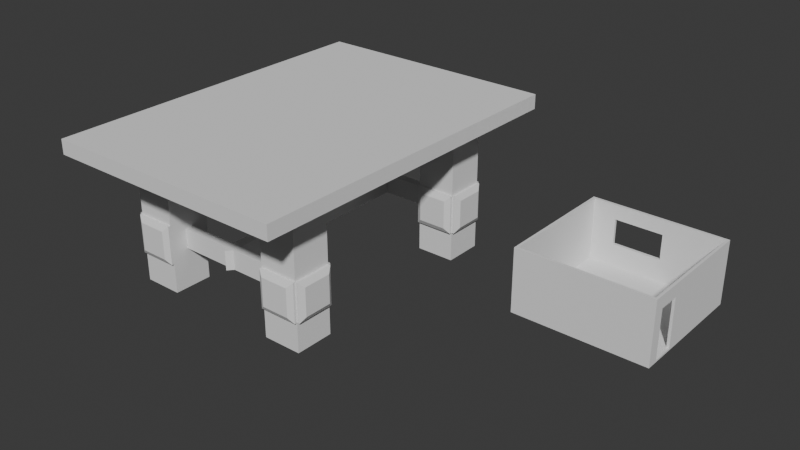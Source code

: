 # Source: table-done.blend  (saved by Blender 4.2.66; exported with 4.5.12 LTS)
import bpy
from mathutils import Matrix  # noqa: F401  (used for matrix-valued properties, if any)

bpy.ops.wm.read_factory_settings(use_empty=True)
scene = bpy.context.scene
scene.name = 'Scene'

# ---- collections
col_collection = bpy.data.collections.new('Collection'); scene.collection.children.link(col_collection)
col_table = bpy.data.collections.new('table'); scene.collection.children.link(col_table)

# ---- world
world_world = bpy.data.worlds.new('World'); scene.world = world_world
world_world.use_nodes = True; world_world.node_tree.nodes.clear()
_N = world_world.node_tree.nodes; _L = world_world.node_tree.links
n0 = _N.new('ShaderNodeOutputWorld'); n0.name = 'World Output'; n0.location = (300, 300)
n1 = _N.new('ShaderNodeBackground'); n1.name = 'Background'; n1.location = (10, 300)
n1.inputs[0].default_value = (0.05088, 0.05088, 0.05088, 1.0)
_L.new(n1.outputs[0], n0.inputs[0])
n0.is_active_output = True
world_world.color = (0.05088, 0.05088, 0.05088)
world_world.sun_shadow_jitter_overblur = 0.0

# ---- meshes
me_room = bpy.data.meshes.new('room')
me_room.from_pydata([(2.367, -30.42, -56.38), (2.367, -30.42, -53.84), (2.367, -20.79, -56.38), (2.367, -20.79, -53.84), (5.879, -30.42, -56.38), (5.879, -30.42, -53.84), (5.879, -20.79, -56.38), (5.879, -20.79, -53.84), (2.438, -20.79, -56.38), (2.438, -20.79, -53.84), (2.438, -30.42, -56.38), (2.438, -30.42, -53.84), (5.81, -20.79, -53.84), (5.81, -30.42, -56.38), (5.81, -20.79, -56.38), (5.81, -30.42, -53.84), (2.367, -30.21, -56.38), (2.367, -30.21, -53.84), (5.879, -30.21, -56.38), (5.879, -30.21, -53.84), (2.438, -30.21, -53.84), (2.438, -30.21, -56.38), (5.81, -30.21, -53.84), (5.81, -30.21, -56.38), (2.367, -20.99, -53.84), (5.879, -20.99, -56.38), (2.367, -20.99, -56.38), (5.879, -20.99, -53.84), (2.438, -20.99, -53.84), (2.438, -20.99, -56.38), (5.81, -20.99, -53.84), (5.81, -20.99, -56.38), (5.879, -30.42, -136.5), (5.81, -30.42, -136.5), (2.367, -30.21, -136.5), (2.367, -30.42, -136.5), (2.438, -30.21, -136.5), (2.438, -30.42, -136.5), (5.879, -20.99, -136.5), (5.879, -30.21, -136.5), (5.81, -30.21, -136.5), (5.879, -20.79, -136.5), (5.81, -20.99, -136.5), (2.367, -20.79, -136.5), (2.438, -20.79, -136.5), (2.438, -20.99, -136.5), (2.367, -20.99, -136.5), (5.81, -20.79, -136.5), (5.879, -30.42, -96.42), (5.879, -21.63, -136.5), (5.879, -21.63, -56.38), (5.81, -21.63, -56.38), (5.81, -21.63, -53.84), (5.879, -21.63, -53.84), (5.81, -21.63, -136.5), (5.81, -23.3, -56.38), (5.81, -23.3, -53.84), (5.879, -23.3, -53.84), (5.81, -23.3, -136.5), (5.879, -23.3, -136.5), (5.879, -23.3, -56.38), (5.81, -21.63, -121.6), (5.81, -23.3, -121.6), (5.879, -21.63, -121.6), (5.879, -23.3, -121.6), (4.289, -30.42, -56.38), (4.289, -30.21, -56.38), (4.289, -30.21, -136.5), (4.289, -30.42, -136.5), (3.035, -30.21, -56.38), (3.035, -30.21, -136.5), (3.035, -30.42, -56.38), (3.035, -30.42, -136.5), (4.289, -30.42, -119.9), (3.035, -30.42, -119.9), (4.289, -30.21, -119.9), (3.035, -30.21, -119.9), (4.289, -30.21, -86.05), (3.035, -30.21, -86.05), (4.289, -30.42, -86.05), (3.035, -30.42, -86.05), (5.81, -30.42, -139.0), (5.879, -30.42, -139.0), (2.367, -30.21, -139.0), (2.367, -30.42, -139.0), (2.438, -30.21, -139.0), (2.438, -30.42, -139.0), (5.81, -30.21, -139.0), (5.879, -30.21, -139.0), (5.879, -21.63, -139.0), (5.879, -20.99, -139.0), (2.438, -20.79, -139.0), (2.367, -20.79, -139.0), (2.438, -20.99, -139.0), (2.367, -20.99, -139.0), (3.035, -30.21, -139.0), (4.289, -30.42, -139.0), (5.81, -20.99, -139.0), (5.81, -23.3, -139.0), (5.879, -20.79, -139.0), (5.81, -20.79, -139.0), (5.879, -23.3, -139.0), (5.81, -21.63, -139.0), (4.289, -30.21, -139.0), (3.035, -30.42, -139.0)], [(16, 26), (20, 28), (30, 31), (55, 56), (51, 52), (22, 23), (20, 21), (28, 29), (65, 66), (69, 71)], [(26, 24, 3, 2), (14, 12, 7, 6), (18, 19, 5, 4), (10, 11, 1, 0), (20, 17, 1, 11), (15, 11, 10, 71, 65, 13), (74, 73, 75, 76), (2, 3, 9, 8), (4, 5, 15, 13), (19, 22, 15, 5), (8, 9, 12, 14), (60, 57, 19, 18), (36, 45, 29, 21), (50, 63, 49, 38, 25), (0, 1, 17, 16), (6, 7, 27, 25), (9, 3, 24, 28), (12, 9, 28, 30), (7, 12, 30, 27), (40, 58, 98, 87), (4, 48, 32, 39, 18), (13, 33, 32, 48, 4), (23, 40, 33, 13), (49, 59, 101, 89), (21, 36, 34, 16), (0, 35, 37, 10), (16, 34, 35, 0), (67, 40, 87, 103), (69, 78, 76, 70, 36, 21), (16, 17, 24, 26, 46, 34), (65, 79, 73, 68, 33, 13), (21, 36, 37, 10), (57, 56, 22, 19), (25, 38, 42, 31), (23, 40, 39, 18), (32, 33, 81, 82), (70, 67, 103, 95), (6, 41, 47, 14), (25, 38, 41, 6), (14, 47, 42, 31), (45, 36, 85, 93), (8, 44, 43, 2), (29, 45, 44, 8), (26, 46, 45, 29), (2, 43, 46, 26), (38, 49, 89, 90), (14, 47, 44, 8), (29, 45, 42, 31), (51, 55, 23, 66, 69, 21, 29, 31), (55, 62, 58, 40, 23), (31, 42, 54, 61, 51), (24, 17, 20, 22, 56, 52, 30, 28), (54, 42, 97, 102), (27, 30, 52, 53), (33, 68, 96, 81), (64, 59, 49, 63), (25, 27, 53, 50), (18, 39, 59, 64, 60), (61, 54, 58, 62), (42, 45, 93, 97), (53, 52, 56, 57), (50, 53, 57, 60), (62, 55, 60, 64), (55, 51, 50, 60), (51, 61, 63, 50), (61, 62, 64, 63), (74, 72, 68, 73), (23, 40, 67, 75, 77, 66), (36, 70, 95, 85), (22, 20, 11, 15), (77, 75, 73, 79), (46, 43, 92, 94), (10, 37, 72, 74, 80, 71), (75, 67, 70, 76), (78, 80, 74, 76), (77, 79, 80, 78), (66, 77, 78, 69), (71, 80, 79, 65), (87, 88, 82, 81), (83, 85, 86, 84), (103, 87, 81, 96), (98, 101, 88, 87), (100, 99, 90, 97), (92, 91, 93, 94), (91, 100, 97, 93), (97, 90, 89, 102), (83, 94, 93, 85), (102, 89, 101, 98), (95, 103, 96, 104), (85, 95, 104, 86), (68, 72, 104, 96), (39, 32, 82, 88), (34, 46, 94, 83), (47, 41, 99, 100), (43, 44, 91, 92), (72, 37, 86, 104), (58, 54, 102, 98), (35, 34, 83, 84), (41, 38, 90, 99), (59, 39, 88, 101), (37, 35, 84, 86), (44, 47, 100, 91)])
_uv = me_room.uv_layers.new(name='UVMap')
_uv.uv.foreach_set('vector', [0.375, 0.1875, 0.625, 0.1875, 0.625, 0.25, 0.375, 0.25, 0.375, 0.4375, 0.625, 0.4375, 0.625, 0.5, 0.375, 0.5, 0.375, 0.625, 0.625, 0.625, 0.625, 0.75, 0.375, 0.75, 0.375, 0.875, 0.625, 0.875, 0.625, 1.0, 0.375, 1.0, 0.75, 0.625, 0.875, 0.625, 0.875, 0.75, 0.75, 0.75, 0.625, 0.8125, 0.625, 0.875, 0.375, 0.875, 0.375, 0.8594, 0.375, 0.8438, 0.375, 0.8125, 0.2656, 0.75, 0.2812, 0.75, 0.2812, 0.625, 0.2656, 0.625, 0.375, 0.25, 0.625, 0.25, 0.625, 0.375, 0.375, 0.375, 0.375, 0.75, 0.625, 0.75, 0.625, 0.8125, 0.375, 0.8125, 0.625, 0.625, 0.6875, 0.625, 0.6875, 0.75, 0.625, 0.75, 0.375, 0.375, 0.625, 0.375, 0.625, 0.4375, 0.375, 0.4375, 0.375, 0.6094, 0.625, 0.6094, 0.625, 0.625, 0.375, 0.625, 0.25, 0.625, 0.25, 0.5625, 0.25, 0.5625, 0.25, 0.625, 0.375, 0.5938, 0.375, 0.5938, 0.375, 0.5938, 0.375, 0.5625, 0.375, 0.5625, 0.375, 0.0, 0.625, 0.0, 0.625, 0.125, 0.375, 0.125, 0.375, 0.5, 0.625, 0.5, 0.625, 0.5625, 0.375, 0.5625, 0.75, 0.5, 0.875, 0.5, 0.875, 0.5625, 0.75, 0.5625, 0.6875, 0.5, 0.75, 0.5, 0.75, 0.5625, 0.6875, 0.5625, 0.625, 0.5, 0.6875, 0.5, 0.6875, 0.5625, 0.625, 0.5625, 0.3125, 0.625, 0.3125, 0.6094, 0.3125, 0.6094, 0.3125, 0.625, 0.375, 0.75, 0.375, 0.75, 0.375, 0.75, 0.375, 0.625, 0.375, 0.625, 0.3125, 0.75, 0.3125, 0.75, 0.375, 0.75, 0.375, 0.75, 0.375, 0.75, 0.3125, 0.625, 0.3125, 0.625, 0.3125, 0.75, 0.3125, 0.75, 0.375, 0.5938, 0.375, 0.6094, 0.375, 0.6094, 0.375, 0.5938, 0.25, 0.625, 0.25, 0.625, 0.125, 0.625, 0.125, 0.625, 0.125, 0.75, 0.125, 0.75, 0.25, 0.75, 0.25, 0.75, 0.125, 0.625, 0.125, 0.625, 0.125, 0.75, 0.125, 0.75, 0.2812, 0.625, 0.3125, 0.625, 0.3125, 0.625, 0.2812, 0.625, 0.2656, 0.625, 0.2656, 0.625, 0.2656, 0.625, 0.2656, 0.625, 0.25, 0.625, 0.25, 0.625, 0.375, 0.125, 0.625, 0.125, 0.625, 0.1875, 0.125, 0.5625, 0.125, 0.5625, 0.125, 0.625, 0.2812, 0.75, 0.2812, 0.75, 0.2812, 0.75, 0.2812, 0.75, 0.3125, 0.75, 0.3125, 0.75, 0.25, 0.625, 0.25, 0.625, 0.25, 0.75, 0.25, 0.75, 0.625, 0.6094, 0.6875, 0.6094, 0.6875, 0.625, 0.625, 0.625, 0.375, 0.5625, 0.375, 0.5625, 0.3125, 0.5625, 0.3125, 0.5625, 0.3125, 0.625, 0.3125, 0.625, 0.375, 0.625, 0.375, 0.625, 0.375, 0.75, 0.3125, 0.75, 0.3125, 0.75, 0.375, 0.75, 0.2656, 0.625, 0.2812, 0.625, 0.2812, 0.625, 0.2656, 0.625, 0.375, 0.5, 0.375, 0.5, 0.3125, 0.5, 0.3125, 0.5, 0.375, 0.5625, 0.375, 0.5625, 0.375, 0.5, 0.375, 0.5, 0.3125, 0.5, 0.3125, 0.5, 0.3125, 0.5625, 0.3125, 0.5625, 0.25, 0.5625, 0.25, 0.625, 0.25, 0.625, 0.25, 0.5625, 0.25, 0.5, 0.25, 0.5, 0.125, 0.5, 0.125, 0.5, 0.25, 0.5625, 0.25, 0.5625, 0.25, 0.5, 0.25, 0.5, 0.125, 0.5625, 0.125, 0.5625, 0.25, 0.5625, 0.25, 0.5625, 0.125, 0.5, 0.125, 0.5, 0.125, 0.5625, 0.125, 0.5625, 0.375, 0.5625, 0.375, 0.5938, 0.375, 0.5938, 0.375, 0.5625, 0.3125, 0.5, 0.3125, 0.5, 0.25, 0.5, 0.25, 0.5, 0.25, 0.5625, 0.25, 0.5625, 0.3125, 0.5625, 0.3125, 0.5625, 0.3125, 0.5938, 0.3125, 0.6094, 0.3125, 0.625, 0.2812, 0.625, 0.2656, 0.625, 0.25, 0.625, 0.25, 0.5625, 0.3125, 0.5625, 0.3125, 0.6094, 0.3125, 0.6094, 0.3125, 0.6094, 0.3125, 0.625, 0.3125, 0.625, 0.3125, 0.5625, 0.3125, 0.5625, 0.3125, 0.5938, 0.3125, 0.5938, 0.3125, 0.5938, 0.875, 0.5625, 0.875, 0.625, 0.75, 0.625, 0.6875, 0.625, 0.6875, 0.6094, 0.6875, 0.5938, 0.6875, 0.5625, 0.75, 0.5625, 0.3125, 0.5938, 0.3125, 0.5625, 0.3125, 0.5625, 0.3125, 0.5938, 0.625, 0.5625, 0.6875, 0.5625, 0.6875, 0.5938, 0.625, 0.5938, 0.3125, 0.75, 0.2812, 0.75, 0.2812, 0.75, 0.3125, 0.75, 0.375, 0.6094, 0.375, 0.6094, 0.375, 0.5938, 0.375, 0.5938, 0.375, 0.5625, 0.625, 0.5625, 0.625, 0.5938, 0.375, 0.5938, 0.375, 0.625, 0.375, 0.625, 0.375, 0.6094, 0.375, 0.6094, 0.375, 0.6094, 0.3125, 0.5938, 0.3125, 0.5938, 0.3125, 0.6094, 0.3125, 0.6094, 0.3125, 0.5625, 0.25, 0.5625, 0.25, 0.5625, 0.3125, 0.5625, 0.625, 0.5938, 0.6875, 0.5938, 0.6875, 0.6094, 0.625, 0.6094, 0.375, 0.5938, 0.625, 0.5938, 0.625, 0.6094, 0.375, 0.6094, 0.3125, 0.6094, 0.3125, 0.6094, 0.375, 0.6094, 0.375, 0.6094, 0.3125, 0.6094, 0.3125, 0.5938, 0.375, 0.5938, 0.375, 0.6094, 0.3125, 0.5938, 0.3125, 0.5938, 0.375, 0.5938, 0.375, 0.5938, 0.3125, 0.5938, 0.3125, 0.6094, 0.375, 0.6094, 0.375, 0.5938, 0.2656, 0.75, 0.2656, 0.75, 0.2812, 0.75, 0.2812, 0.75, 0.3125, 0.625, 0.3125, 0.625, 0.2812, 0.625, 0.2812, 0.625, 0.2812, 0.625, 0.2812, 0.625, 0.25, 0.625, 0.2656, 0.625, 0.2656, 0.625, 0.25, 0.625, 0.6875, 0.625, 0.75, 0.625, 0.75, 0.75, 0.6875, 0.75, 0.2812, 0.625, 0.2812, 0.625, 0.2812, 0.75, 0.2812, 0.75, 0.125, 0.5625, 0.125, 0.5, 0.125, 0.5, 0.125, 0.5625, 0.25, 0.75, 0.25, 0.75, 0.2656, 0.75, 0.2656, 0.75, 0.2656, 0.75, 0.2656, 0.75, 0.2812, 0.625, 0.2812, 0.625, 0.2656, 0.625, 0.2656, 0.625, 0.2656, 0.625, 0.2656, 0.75, 0.2656, 0.75, 0.2656, 0.625, 0.2812, 0.625, 0.2812, 0.75, 0.2656, 0.75, 0.2656, 0.625, 0.2812, 0.625, 0.2812, 0.625, 0.2656, 0.625, 0.2656, 0.625, 0.2656, 0.75, 0.2656, 0.75, 0.2812, 0.75, 0.2812, 0.75, 0.3125, 0.625, 0.375, 0.625, 0.375, 0.75, 0.3125, 0.75, 0.125, 0.625, 0.25, 0.625, 0.25, 0.75, 0.125, 0.75, 0.2812, 0.625, 0.3125, 0.625, 0.3125, 0.75, 0.2812, 0.75, 0.3125, 0.6094, 0.375, 0.6094, 0.375, 0.625, 0.3125, 0.625, 0.3125, 0.5, 0.375, 0.5, 0.375, 0.5625, 0.3125, 0.5625, 0.125, 0.5, 0.25, 0.5, 0.25, 0.5625, 0.125, 0.5625, 0.25, 0.5, 0.3125, 0.5, 0.3125, 0.5625, 0.25, 0.5625, 0.3125, 0.5625, 0.375, 0.5625, 0.375, 0.5938, 0.3125, 0.5938, 0.125, 0.625, 0.125, 0.5625, 0.25, 0.5625, 0.25, 0.625, 0.3125, 0.5938, 0.375, 0.5938, 0.375, 0.6094, 0.3125, 0.6094, 0.2656, 0.625, 0.2812, 0.625, 0.2812, 0.75, 0.2656, 0.75, 0.25, 0.625, 0.2656, 0.625, 0.2656, 0.75, 0.25, 0.75, 0.2812, 0.75, 0.2656, 0.75, 0.2656, 0.75, 0.2812, 0.75, 0.375, 0.625, 0.375, 0.75, 0.375, 0.75, 0.375, 0.625, 0.125, 0.625, 0.125, 0.5625, 0.125, 0.5625, 0.125, 0.625, 0.3125, 0.5, 0.375, 0.5, 0.375, 0.5, 0.3125, 0.5, 0.125, 0.5, 0.25, 0.5, 0.25, 0.5, 0.125, 0.5, 0.2656, 0.75, 0.25, 0.75, 0.25, 0.75, 0.2656, 0.75, 0.3125, 0.6094, 0.3125, 0.5938, 0.3125, 0.5938, 0.3125, 0.6094, 0.125, 0.75, 0.125, 0.625, 0.125, 0.625, 0.125, 0.75, 0.375, 0.5, 0.375, 0.5625, 0.375, 0.5625, 0.375, 0.5, 0.375, 0.6094, 0.375, 0.625, 0.375, 0.625, 0.375, 0.6094, 0.25, 0.75, 0.125, 0.75, 0.125, 0.75, 0.25, 0.75, 0.25, 0.5, 0.3125, 0.5, 0.3125, 0.5, 0.25, 0.5])
me_room.update()
me_sofa = bpy.data.meshes.new('sofa')
me_sofa.from_pydata([(-0.6056, -0.2107, -0.6428), (-0.6056, -0.2107, 0.6428), (-0.6056, 0.2107, -0.6428), (-0.6056, 0.2107, 0.6428), (0.6056, -0.2107, -0.6428), (0.6056, -0.2107, 0.6428), (0.6056, 0.2107, -0.6428), (0.6056, 0.2107, 0.6428), (-0.6056, -0.211, 3.313), (-0.6056, 0.2104, 3.313), (-1.817, -0.211, 3.313), (-1.817, 0.2104, 3.313), (-0.6056, -0.211, -0.6428), (-0.6056, 0.2104, -0.6428), (-1.817, -0.211, -0.6428), (-1.817, 0.2104, -0.6428), (0.6056, 0.1976, -0.3758), (0.6056, 0.9351, -0.3758), (-1.817, 0.1976, -0.3758), (-1.817, 0.9351, -0.3758), (0.6056, 0.1976, -0.6428), (0.6056, 0.9351, -0.6428), (-1.817, 0.1976, -0.6428), (-1.817, 0.9351, -0.6428), (-1.565, 0.197, -0.3758), (-1.565, 0.9345, -0.376), (-1.565, 0.1978, 3.313), (-1.565, 0.9353, 3.313), (-1.817, 0.1969, -0.3758), (-1.817, 0.9344, -0.376), (-1.817, 0.1978, 3.313), (-1.817, 0.9353, 3.313)], [], [(0, 1, 3, 2), (2, 3, 7, 6), (6, 7, 5, 4), (4, 5, 1, 0), (2, 6, 4, 0), (7, 3, 1, 5), (8, 9, 11, 10), (10, 11, 15, 14), (14, 15, 13, 12), (12, 13, 9, 8), (10, 14, 12, 8), (15, 11, 9, 13), (16, 17, 19, 18), (18, 19, 23, 22), (22, 23, 21, 20), (20, 21, 17, 16), (18, 22, 20, 16), (23, 19, 17, 21), (24, 25, 27, 26), (26, 27, 31, 30), (30, 31, 29, 28), (28, 29, 25, 24), (26, 30, 28, 24), (31, 27, 25, 29)])
_uv = me_sofa.uv_layers.new(name='UVMap')
_uv.uv.foreach_set('vector', [0.375, 0.0, 0.625, 0.0, 0.625, 0.25, 0.375, 0.25, 0.375, 0.25, 0.625, 0.25, 0.625, 0.5, 0.375, 0.5, 0.375, 0.5, 0.625, 0.5, 0.625, 0.75, 0.375, 0.75, 0.375, 0.75, 0.625, 0.75, 0.625, 1.0, 0.375, 1.0, 0.125, 0.5, 0.375, 0.5, 0.375, 0.75, 0.125, 0.75, 0.625, 0.5, 0.875, 0.5, 0.875, 0.75, 0.625, 0.75, 0.375, 0.0, 0.625, 0.0, 0.625, 0.25, 0.375, 0.25, 0.375, 0.25, 0.625, 0.25, 0.625, 0.5, 0.375, 0.5, 0.375, 0.5, 0.625, 0.5, 0.625, 0.75, 0.375, 0.75, 0.375, 0.75, 0.625, 0.75, 0.625, 1.0, 0.375, 1.0, 0.125, 0.5, 0.375, 0.5, 0.375, 0.75, 0.125, 0.75, 0.625, 0.5, 0.875, 0.5, 0.875, 0.75, 0.625, 0.75, 0.375, 0.0, 0.625, 0.0, 0.625, 0.25, 0.375, 0.25, 0.375, 0.25, 0.625, 0.25, 0.625, 0.5, 0.375, 0.5, 0.375, 0.5, 0.625, 0.5, 0.625, 0.75, 0.375, 0.75, 0.375, 0.75, 0.625, 0.75, 0.625, 1.0, 0.375, 1.0, 0.125, 0.5, 0.375, 0.5, 0.375, 0.75, 0.125, 0.75, 0.625, 0.5, 0.875, 0.5, 0.875, 0.75, 0.625, 0.75, 0.375, 0.0, 0.625, 0.0, 0.625, 0.25, 0.375, 0.25, 0.375, 0.25, 0.625, 0.25, 0.625, 0.5, 0.375, 0.5, 0.375, 0.5, 0.625, 0.5, 0.625, 0.75, 0.375, 0.75, 0.375, 0.75, 0.625, 0.75, 0.625, 1.0, 0.375, 1.0, 0.125, 0.5, 0.375, 0.5, 0.375, 0.75, 0.125, 0.75, 0.625, 0.5, 0.875, 0.5, 0.875, 0.75, 0.625, 0.75])
me_sofa.update()
me_cube_011 = bpy.data.meshes.new('Cube.011')
me_cube_011.from_pydata([(-1.01, -1.01, -0.4377), (-1.01, 1.01, -0.4377), (1.01, -1.01, -0.4377), (1.01, 1.01, -0.4377), (-0.7351, -0.7351, 0.8446), (-1.01, -1.01, 0.1344), (-0.7351, 0.7351, 0.8446), (-1.01, 1.01, 0.1344), (0.7351, -0.7351, 0.8446), (1.01, -1.01, 0.1344), (0.7351, 0.7351, 0.8446), (1.01, 1.01, 0.1344), (-1.01, 1.01, -0.4378), (-1.01, 1.01, -8.928), (1.01, 1.01, -0.4378), (1.01, 1.01, -8.928), (-0.7351, 1.315, -1.593), (-1.01, 1.146, -0.4378), (-0.7351, 1.315, -7.773), (-1.01, 1.146, -8.928), (0.7351, 1.315, -1.593), (1.01, 1.146, -0.4378), (0.7351, 1.315, -7.773), (1.01, 1.146, -8.928), (-2.561, -1.01, -8.928), (4.58, -1.01, -8.928), (-2.561, -1.01, -0.4377), (4.58, -1.01, -0.4377), (-2.561, 1.01, -8.928), (4.58, 1.01, -8.928), (-2.561, 1.01, -0.4377), (4.58, 1.01, -0.4377), (-1.01, 1.01, -8.928), (-1.01, -1.01, -8.928), (1.01, 1.01, -8.928), (1.01, -1.01, -8.928), (-0.7351, 0.7351, -10.21), (-1.01, 1.01, -9.5), (-0.7351, -0.7351, -10.21), (-1.01, -1.01, -9.5), (0.7351, 0.7351, -10.21), (1.01, 1.01, -9.5), (0.7351, -0.7351, -10.21), (1.01, -1.01, -9.5), (-1.01, -7.049, -8.928), (-1.01, -9.068, -8.928), (1.01, -7.049, -8.928), (1.01, -9.068, -8.928), (-0.7351, -7.323, -10.21), (-1.01, -7.049, -9.5), (-0.7351, -8.793, -10.21), (-1.01, -9.068, -9.5), (0.7351, -7.323, -10.21), (1.01, -7.049, -9.5), (0.7351, -8.793, -10.21), (1.01, -9.068, -9.5), (-1.01, -9.068, -8.928), (-1.01, -9.068, -0.4377), (1.01, -9.068, -8.928), (1.01, -9.068, -0.4377), (-0.7351, -9.373, -7.773), (-1.01, -9.204, -8.928), (-0.7351, -9.373, -1.593), (-1.01, -9.204, -0.4377), (0.7351, -9.373, -7.773), (1.01, -9.204, -8.928), (0.7351, -9.373, -1.593), (1.01, -9.204, -0.4377), (-2.561, -7.049, -0.4377), (4.58, -7.049, -0.4377), (-2.561, -7.049, -8.928), (4.58, -7.049, -8.928), (-2.561, -9.068, -0.4377), (4.58, -9.068, -0.4377), (-2.561, -9.068, -8.928), (4.58, -9.068, -8.928), (-1.01, -9.068, -0.4377), (-1.01, -7.049, -0.4377), (1.01, -9.068, -0.4377), (1.01, -7.049, -0.4377), (-0.7351, -8.793, 0.8446), (-1.01, -9.068, 0.1344), (-0.7351, -7.323, 0.8446), (-1.01, -7.049, 0.1344), (0.7351, -8.793, 0.8446), (1.01, -9.068, 0.1344), (0.7351, -7.323, 0.8446), (1.01, -7.049, 0.1344), (0.5134, -1.01, -5.896), (0.5134, -7.049, -5.896), (-0.4964, -1.01, -5.896), (-0.4964, -7.049, -5.896), (0.5134, -1.01, -4.047), (0.5134, -7.049, -4.047), (-0.4964, -1.01, -4.047), (-0.4964, -7.049, -4.047), (0.5134, -3.774, -4.047), (0.5134, -4.284, -4.047), (0.5134, -4.284, -5.896), (0.5134, -3.774, -5.896), (-0.4964, -3.774, -4.047), (-0.4964, -4.284, -4.047), (-0.4964, -3.774, -5.896), (-0.4964, -4.284, -5.896), (-0.4964, -3.774, -4.047), (0.5134, -3.774, -4.047), (0.5134, -4.284, -5.896), (0.5134, -4.284, -4.047), (0.5134, -3.774, -5.896), (0.5134, -4.029, -2.837), (-0.4964, -4.029, -2.837), (0.5134, -4.029, -2.837), (0.5134, -4.284, -4.047), (-0.4964, -4.029, -2.837), (-0.4964, -3.774, -4.047), (0.5134, -3.774, -4.047), (0.5134, -4.029, -2.837), (-0.4964, -4.284, -4.047), (-0.4964, -4.029, -2.837), (-1.01, -7.049, -54.62), (-1.01, -9.068, -54.62), (1.01, -7.049, -54.62), (1.01, -9.068, -54.62), (-0.7351, -7.323, -55.9), (-1.01, -7.049, -55.19), (-0.7351, -8.793, -55.9), (-1.01, -9.068, -55.19), (0.7351, -7.323, -55.9), (1.01, -7.049, -55.19), (0.7351, -8.793, -55.9), (1.01, -9.068, -55.19), (-1.01, -9.068, -54.62), (-1.01, -9.068, -46.13), (1.01, -9.068, -54.62), (1.01, -9.068, -46.13), (-0.7351, -9.373, -53.47), (-1.01, -9.204, -54.62), (-0.7351, -9.373, -47.29), (-1.01, -9.204, -46.13), (0.7351, -9.373, -53.47), (1.01, -9.204, -54.62), (0.7351, -9.373, -47.29), (1.01, -9.204, -46.13), (-2.561, -7.049, -46.13), (4.58, -7.049, -46.13), (-2.561, -7.049, -54.62), (4.58, -7.049, -54.62), (-2.561, -9.068, -46.13), (4.58, -9.068, -46.13), (-2.561, -9.068, -54.62), (4.58, -9.068, -54.62), (-1.01, -9.068, -46.13), (-1.01, -7.049, -46.13), (1.01, -9.068, -46.13), (1.01, -7.049, -46.13), (-0.7351, -8.793, -44.85), (-1.01, -9.068, -45.56), (-0.7351, -7.323, -44.85), (-1.01, -7.049, -45.56), (0.7351, -8.793, -44.85), (1.01, -9.068, -45.56), (0.7351, -7.323, -44.85), (1.01, -7.049, -45.56), (-1.01, -1.01, -46.13), (-1.01, 1.01, -46.13), (1.01, -1.01, -46.13), (1.01, 1.01, -46.13), (-0.7351, -0.7351, -44.85), (-1.01, -1.01, -45.56), (-0.7351, 0.7351, -44.85), (-1.01, 1.01, -45.56), (0.7351, -0.7351, -44.85), (1.01, -1.01, -45.56), (0.7351, 0.7351, -44.85), (1.01, 1.01, -45.56), (-1.01, 1.01, -46.13), (-1.01, 1.01, -54.62), (1.01, 1.01, -46.13), (1.01, 1.01, -54.62), (-0.7351, 1.315, -47.29), (-1.01, 1.146, -46.13), (-0.7351, 1.315, -53.47), (-1.01, 1.146, -54.62), (0.7351, 1.315, -47.29), (1.01, 1.146, -46.13), (0.7351, 1.315, -53.47), (1.01, 1.146, -54.62), (-2.561, -1.01, -54.62), (4.58, -1.01, -54.62), (-2.561, -1.01, -46.13), (4.58, -1.01, -46.13), (-2.561, 1.01, -54.62), (4.58, 1.01, -54.62), (-2.561, 1.01, -46.13), (4.58, 1.01, -46.13), (-1.01, 1.01, -54.62), (-1.01, -1.01, -54.62), (1.01, 1.01, -54.62), (1.01, -1.01, -54.62), (-0.7351, 0.7351, -55.9), (-1.01, 1.01, -55.19), (-0.7351, -0.7351, -55.9), (-1.01, -1.01, -55.19), (0.7351, 0.7351, -55.9), (1.01, 1.01, -55.19), (0.7351, -0.7351, -55.9), (1.01, -1.01, -55.19), (0.5134, -7.049, -49.16), (0.5134, -1.01, -49.16), (-0.4964, -7.049, -49.16), (-0.4964, -1.01, -49.16), (0.5134, -7.049, -51.01), (0.5134, -1.01, -51.01), (-0.4964, -7.049, -51.01), (-0.4964, -1.01, -51.01), (0.5134, -4.284, -51.01), (0.5134, -3.774, -51.01), (0.5134, -3.774, -49.16), (0.5134, -4.284, -49.16), (-0.4964, -4.284, -51.01), (-0.4964, -3.774, -51.01), (-0.4964, -4.284, -49.16), (-0.4964, -3.774, -49.16), (-0.4964, -4.284, -51.01), (0.5134, -4.284, -51.01), (0.5134, -3.774, -49.16), (0.5134, -3.774, -51.01), (0.5134, -4.284, -49.16), (0.5134, -4.029, -52.22), (-0.4964, -4.029, -52.22), (0.5134, -4.029, -52.22), (0.5134, -3.774, -51.01), (-0.4964, -4.029, -52.22), (-0.4964, -4.284, -51.01), (0.5134, -4.284, -51.01), (0.5134, -4.029, -52.22), (-0.4964, -3.774, -51.01), (-0.4964, -4.029, -52.22)], [], [(10, 6, 4, 8), (3, 11, 9, 2), (0, 5, 7, 1), (1, 3, 2, 0), (1, 7, 11, 3), (4, 6, 7, 5), (6, 10, 11, 7), (10, 8, 9, 11), (8, 4, 5, 9), (2, 9, 5, 0), (22, 18, 16, 20), (15, 23, 21, 14), (12, 17, 19, 13), (13, 15, 14, 12), (13, 19, 23, 15), (16, 18, 19, 17), (18, 22, 23, 19), (22, 20, 21, 23), (20, 16, 17, 21), (14, 21, 17, 12), (24, 25, 27, 26), (26, 27, 31, 30), (30, 31, 29, 28), (28, 29, 25, 24), (26, 30, 28, 24), (31, 27, 25, 29), (42, 38, 36, 40), (35, 43, 41, 34), (32, 37, 39, 33), (33, 35, 34, 32), (33, 39, 43, 35), (36, 38, 39, 37), (38, 42, 43, 39), (42, 40, 41, 43), (40, 36, 37, 41), (34, 41, 37, 32), (54, 50, 48, 52), (47, 55, 53, 46), (44, 49, 51, 45), (45, 47, 46, 44), (45, 51, 55, 47), (48, 50, 51, 49), (50, 54, 55, 51), (54, 52, 53, 55), (52, 48, 49, 53), (46, 53, 49, 44), (66, 62, 60, 64), (59, 67, 65, 58), (56, 61, 63, 57), (57, 59, 58, 56), (57, 63, 67, 59), (60, 62, 63, 61), (62, 66, 67, 63), (66, 64, 65, 67), (64, 60, 61, 65), (58, 65, 61, 56), (68, 69, 71, 70), (70, 71, 75, 74), (74, 75, 73, 72), (72, 73, 69, 68), (70, 74, 72, 68), (75, 71, 69, 73), (86, 82, 80, 84), (79, 87, 85, 78), (76, 81, 83, 77), (77, 79, 78, 76), (77, 83, 87, 79), (80, 82, 83, 81), (82, 86, 87, 83), (86, 84, 85, 87), (84, 80, 81, 85), (78, 85, 81, 76), (106, 98, 103), (101, 97, 107), (107, 97, 98, 106), (90, 94, 92, 88), (95, 91, 89, 93), (96, 105, 108, 99), (102, 104, 100), (99, 108, 102), (104, 100, 96, 105), (90, 102, 104, 94), (222, 221, 103, 102), (94, 104, 105, 92), (106, 89, 91, 103), (107, 93, 89, 106), (103, 101, 104, 102), (103, 91, 95, 101), (92, 105, 108, 88), (104, 101, 117, 118, 110, 113, 114), (88, 108, 102, 90), (101, 95, 93, 107), (105, 104, 114, 115), (101, 107, 112, 117), (107, 106, 108, 105), (110, 118, 111, 109, 116, 113), (113, 116, 115, 114), (117, 112, 111, 118), (107, 105, 115, 116, 109, 111, 112), (129, 125, 123, 127), (122, 130, 128, 121), (119, 124, 126, 120), (120, 122, 121, 119), (120, 126, 130, 122), (123, 125, 126, 124), (125, 129, 130, 126), (129, 127, 128, 130), (127, 123, 124, 128), (121, 128, 124, 119), (141, 137, 135, 139), (134, 142, 140, 133), (131, 136, 138, 132), (132, 134, 133, 131), (132, 138, 142, 134), (135, 137, 138, 136), (137, 141, 142, 138), (141, 139, 140, 142), (139, 135, 136, 140), (133, 140, 136, 131), (143, 144, 146, 145), (145, 146, 150, 149), (149, 150, 148, 147), (147, 148, 144, 143), (145, 149, 147, 143), (150, 146, 144, 148), (161, 157, 155, 159), (154, 162, 160, 153), (151, 156, 158, 152), (152, 154, 153, 151), (152, 158, 162, 154), (155, 157, 158, 156), (157, 161, 162, 158), (161, 159, 160, 162), (159, 155, 156, 160), (153, 160, 156, 151), (173, 169, 167, 171), (166, 174, 172, 165), (163, 168, 170, 164), (164, 166, 165, 163), (164, 170, 174, 166), (167, 169, 170, 168), (169, 173, 174, 170), (173, 171, 172, 174), (171, 167, 168, 172), (165, 172, 168, 163), (185, 181, 179, 183), (178, 186, 184, 177), (175, 180, 182, 176), (176, 178, 177, 175), (176, 182, 186, 178), (179, 181, 182, 180), (181, 185, 186, 182), (185, 183, 184, 186), (183, 179, 180, 184), (177, 184, 180, 175), (187, 188, 190, 189), (189, 190, 194, 193), (193, 194, 192, 191), (191, 192, 188, 187), (189, 193, 191, 187), (194, 190, 188, 192), (205, 201, 199, 203), (198, 206, 204, 197), (195, 200, 202, 196), (196, 198, 197, 195), (196, 202, 206, 198), (199, 201, 202, 200), (201, 205, 206, 202), (205, 203, 204, 206), (203, 199, 200, 204), (197, 204, 200, 195), (225, 217, 222), (220, 216, 226), (226, 216, 217, 225), (209, 213, 211, 207), (214, 210, 208, 212), (215, 224, 227, 218), (221, 223, 219), (218, 227, 221), (223, 219, 215, 224), (209, 221, 223, 213), (213, 223, 224, 211), (225, 208, 210, 222), (226, 212, 208, 225), (222, 220, 223, 221), (222, 210, 214, 220), (211, 224, 227, 207), (223, 220, 236, 237, 229, 232, 233), (207, 227, 221, 209), (220, 214, 212, 226), (224, 223, 233, 234), (220, 226, 231, 236), (226, 224, 234, 235, 228, 230, 231), (229, 237, 230, 228, 235, 232), (232, 235, 234, 233), (236, 231, 230, 237), (226, 225, 227, 224), (225, 222, 102, 108), (221, 227, 106, 103), (227, 225, 108, 106)])
_uv = me_cube_011.uv_layers.new(name='UVMap')
_uv.uv.foreach_set('vector', [0.659, 0.534, 0.841, 0.534, 0.841, 0.716, 0.659, 0.716, 0.375, 0.5, 0.5843, 0.5, 0.5843, 0.75, 0.375, 0.75, 0.375, 0.0, 0.5843, 0.0, 0.5843, 0.25, 0.375, 0.25, 0.125, 0.5, 0.375, 0.5, 0.375, 0.75, 0.125, 0.75, 0.375, 0.25, 0.5843, 0.25, 0.5843, 0.5, 0.375, 0.5, 0.841, 0.716, 0.841, 0.534, 0.875, 0.5, 0.875, 0.75, 0.841, 0.534, 0.659, 0.534, 0.625, 0.5, 0.875, 0.5, 0.659, 0.534, 0.659, 0.716, 0.5843, 0.75, 0.5843, 0.5, 0.659, 0.716, 0.841, 0.716, 0.875, 0.75, 0.625, 0.75, 0.375, 0.75, 0.5843, 0.75, 0.5843, 1.0, 0.375, 1.0, 0.659, 0.534, 0.841, 0.534, 0.841, 0.716, 0.659, 0.716, 0.375, 0.5, 0.5843, 0.5, 0.5843, 0.75, 0.375, 0.75, 0.375, 0.0, 0.5843, 0.0, 0.5843, 0.25, 0.375, 0.25, 0.125, 0.5, 0.375, 0.5, 0.375, 0.75, 0.125, 0.75, 0.375, 0.25, 0.5843, 0.25, 0.5843, 0.5, 0.375, 0.5, 0.841, 0.716, 0.841, 0.534, 0.875, 0.5, 0.875, 0.75, 0.841, 0.534, 0.659, 0.534, 0.625, 0.5, 0.875, 0.5, 0.659, 0.534, 0.659, 0.716, 0.5843, 0.75, 0.5843, 0.5, 0.659, 0.716, 0.841, 0.716, 0.875, 0.75, 0.625, 0.75, 0.375, 0.75, 0.5843, 0.75, 0.5843, 1.0, 0.375, 1.0, 0.375, 0.0, 0.625, 0.0, 0.625, 0.25, 0.375, 0.25, 0.375, 0.25, 0.625, 0.25, 0.625, 0.5, 0.375, 0.5, 0.375, 0.5, 0.625, 0.5, 0.625, 0.75, 0.375, 0.75, 0.375, 0.75, 0.625, 0.75, 0.625, 1.0, 0.375, 1.0, 0.125, 0.5, 0.375, 0.5, 0.375, 0.75, 0.125, 0.75, 0.625, 0.5, 0.875, 0.5, 0.875, 0.75, 0.625, 0.75, 0.659, 0.534, 0.841, 0.534, 0.841, 0.716, 0.659, 0.716, 0.375, 0.5, 0.5843, 0.5, 0.5843, 0.75, 0.375, 0.75, 0.375, 0.0, 0.5843, 0.0, 0.5843, 0.25, 0.375, 0.25, 0.125, 0.5, 0.375, 0.5, 0.375, 0.75, 0.125, 0.75, 0.375, 0.25, 0.5843, 0.25, 0.5843, 0.5, 0.375, 0.5, 0.841, 0.716, 0.841, 0.534, 0.875, 0.5, 0.875, 0.75, 0.841, 0.534, 0.659, 0.534, 0.625, 0.5, 0.875, 0.5, 0.659, 0.534, 0.659, 0.716, 0.5843, 0.75, 0.5843, 0.5, 0.659, 0.716, 0.841, 0.716, 0.875, 0.75, 0.625, 0.75, 0.375, 0.75, 0.5843, 0.75, 0.5843, 1.0, 0.375, 1.0, 0.659, 0.534, 0.841, 0.534, 0.841, 0.716, 0.659, 0.716, 0.375, 0.5, 0.5843, 0.5, 0.5843, 0.75, 0.375, 0.75, 0.375, 0.0, 0.5843, 0.0, 0.5843, 0.25, 0.375, 0.25, 0.125, 0.5, 0.375, 0.5, 0.375, 0.75, 0.125, 0.75, 0.375, 0.25, 0.5843, 0.25, 0.5843, 0.5, 0.375, 0.5, 0.841, 0.716, 0.841, 0.534, 0.875, 0.5, 0.875, 0.75, 0.841, 0.534, 0.659, 0.534, 0.625, 0.5, 0.875, 0.5, 0.659, 0.534, 0.659, 0.716, 0.5843, 0.75, 0.5843, 0.5, 0.659, 0.716, 0.841, 0.716, 0.875, 0.75, 0.625, 0.75, 0.375, 0.75, 0.5843, 0.75, 0.5843, 1.0, 0.375, 1.0, 0.659, 0.534, 0.841, 0.534, 0.841, 0.716, 0.659, 0.716, 0.375, 0.5, 0.5843, 0.5, 0.5843, 0.75, 0.375, 0.75, 0.375, 0.0, 0.5843, 0.0, 0.5843, 0.25, 0.375, 0.25, 0.125, 0.5, 0.375, 0.5, 0.375, 0.75, 0.125, 0.75, 0.375, 0.25, 0.5843, 0.25, 0.5843, 0.5, 0.375, 0.5, 0.841, 0.716, 0.841, 0.534, 0.875, 0.5, 0.875, 0.75, 0.841, 0.534, 0.659, 0.534, 0.625, 0.5, 0.875, 0.5, 0.659, 0.534, 0.659, 0.716, 0.5843, 0.75, 0.5843, 0.5, 0.659, 0.716, 0.841, 0.716, 0.875, 0.75, 0.625, 0.75, 0.375, 0.75, 0.5843, 0.75, 0.5843, 1.0, 0.375, 1.0, 0.375, 0.0, 0.625, 0.0, 0.625, 0.25, 0.375, 0.25, 0.375, 0.25, 0.625, 0.25, 0.625, 0.5, 0.375, 0.5, 0.375, 0.5, 0.625, 0.5, 0.625, 0.75, 0.375, 0.75, 0.375, 0.75, 0.625, 0.75, 0.625, 1.0, 0.375, 1.0, 0.125, 0.5, 0.375, 0.5, 0.375, 0.75, 0.125, 0.75, 0.625, 0.5, 0.875, 0.5, 0.875, 0.75, 0.625, 0.75, 0.659, 0.534, 0.841, 0.534, 0.841, 0.716, 0.659, 0.716, 0.375, 0.5, 0.5843, 0.5, 0.5843, 0.75, 0.375, 0.75, 0.375, 0.0, 0.5843, 0.0, 0.5843, 0.25, 0.375, 0.25, 0.125, 0.5, 0.375, 0.5, 0.375, 0.75, 0.125, 0.75, 0.375, 0.25, 0.5843, 0.25, 0.5843, 0.5, 0.375, 0.5, 0.841, 0.716, 0.841, 0.534, 0.875, 0.5, 0.875, 0.75, 0.841, 0.534, 0.659, 0.534, 0.625, 0.5, 0.875, 0.5, 0.659, 0.534, 0.659, 0.716, 0.5843, 0.75, 0.5843, 0.5, 0.659, 0.716, 0.841, 0.716, 0.875, 0.75, 0.625, 0.75, 0.375, 0.75, 0.5843, 0.75, 0.5843, 1.0, 0.375, 1.0, 0.5106, 0.0, 0.5106, 0.0, 0.5106, 0.25, 0.5106, 0.5, 0.5106, 0.75, 0.5106, 0.75, 0.5106, 0.75, 0.5106, 0.75, 0.5106, 1.0, 0.5106, 1.0, 0.125, 0.5, 0.375, 0.5, 0.375, 0.75, 0.125, 0.75, 0.625, 0.5, 0.875, 0.5, 0.875, 0.75, 0.625, 0.75, 0.4894, 0.75, 0.4894, 0.75, 0.4894, 1.0, 0.4894, 1.0, 0.4894, 0.25, 0.4894, 0.5, 0.4894, 0.5, 0.4894, 0.0, 0.4894, 0.0, 0.4894, 0.25, 0.4894, 0.5, 0.4894, 0.5, 0.4894, 0.75, 0.4894, 0.75, 0.375, 0.25, 0.4894, 0.25, 0.4894, 0.5, 0.375, 0.5, 0.5106, 0.25, 0.4894, 0.25, 0.5106, 0.25, 0.4894, 0.25, 0.375, 0.5, 0.4894, 0.5, 0.4894, 0.75, 0.375, 0.75, 0.5106, 0.0, 0.625, 0.0, 0.625, 0.25, 0.5106, 0.25, 0.5106, 0.75, 0.625, 0.75, 0.625, 1.0, 0.5106, 1.0, 0.5106, 0.25, 0.5106, 0.5, 0.4894, 0.5, 0.4894, 0.25, 0.5106, 0.25, 0.625, 0.25, 0.625, 0.5, 0.5106, 0.5, 0.375, 0.75, 0.4894, 0.75, 0.4894, 1.0, 0.375, 1.0, 0.4894, 0.5, 0.5106, 0.5, 0.5106, 0.5, 0.5, 0.5, 0.5, 0.5, 0.5, 0.5, 0.4894, 0.5, 0.375, 0.0, 0.4894, 0.0, 0.4894, 0.25, 0.375, 0.25, 0.5106, 0.5, 0.625, 0.5, 0.625, 0.75, 0.5106, 0.75, 0.4894, 0.75, 0.4894, 0.5, 0.4894, 0.5, 0.4894, 0.75, 0.5106, 0.5, 0.5106, 0.75, 0.5106, 0.75, 0.5106, 0.5, 0.5106, 0.75, 0.5106, 1.0, 0.4894, 1.0, 0.4894, 0.75, 0.5, 0.5, 0.5, 0.5, 0.5, 0.75, 0.5, 0.75, 0.5, 0.75, 0.5, 0.5, 0.5, 0.5, 0.5, 0.75, 0.4894, 0.75, 0.4894, 0.5, 0.5106, 0.5, 0.5106, 0.75, 0.5, 0.75, 0.5, 0.5, 0.5106, 0.75, 0.4894, 0.75, 0.4894, 0.75, 0.5, 0.75, 0.5, 0.75, 0.5, 0.75, 0.5106, 0.75, 0.659, 0.534, 0.841, 0.534, 0.841, 0.716, 0.659, 0.716, 0.375, 0.5, 0.5843, 0.5, 0.5843, 0.75, 0.375, 0.75, 0.375, 0.0, 0.5843, 0.0, 0.5843, 0.25, 0.375, 0.25, 0.125, 0.5, 0.375, 0.5, 0.375, 0.75, 0.125, 0.75, 0.375, 0.25, 0.5843, 0.25, 0.5843, 0.5, 0.375, 0.5, 0.841, 0.716, 0.841, 0.534, 0.875, 0.5, 0.875, 0.75, 0.841, 0.534, 0.659, 0.534, 0.625, 0.5, 0.875, 0.5, 0.659, 0.534, 0.659, 0.716, 0.5843, 0.75, 0.5843, 0.5, 0.659, 0.716, 0.841, 0.716, 0.875, 0.75, 0.625, 0.75, 0.375, 0.75, 0.5843, 0.75, 0.5843, 1.0, 0.375, 1.0, 0.659, 0.534, 0.841, 0.534, 0.841, 0.716, 0.659, 0.716, 0.375, 0.5, 0.5843, 0.5, 0.5843, 0.75, 0.375, 0.75, 0.375, 0.0, 0.5843, 0.0, 0.5843, 0.25, 0.375, 0.25, 0.125, 0.5, 0.375, 0.5, 0.375, 0.75, 0.125, 0.75, 0.375, 0.25, 0.5843, 0.25, 0.5843, 0.5, 0.375, 0.5, 0.841, 0.716, 0.841, 0.534, 0.875, 0.5, 0.875, 0.75, 0.841, 0.534, 0.659, 0.534, 0.625, 0.5, 0.875, 0.5, 0.659, 0.534, 0.659, 0.716, 0.5843, 0.75, 0.5843, 0.5, 0.659, 0.716, 0.841, 0.716, 0.875, 0.75, 0.625, 0.75, 0.375, 0.75, 0.5843, 0.75, 0.5843, 1.0, 0.375, 1.0, 0.375, 0.0, 0.625, 0.0, 0.625, 0.25, 0.375, 0.25, 0.375, 0.25, 0.625, 0.25, 0.625, 0.5, 0.375, 0.5, 0.375, 0.5, 0.625, 0.5, 0.625, 0.75, 0.375, 0.75, 0.375, 0.75, 0.625, 0.75, 0.625, 1.0, 0.375, 1.0, 0.125, 0.5, 0.375, 0.5, 0.375, 0.75, 0.125, 0.75, 0.625, 0.5, 0.875, 0.5, 0.875, 0.75, 0.625, 0.75, 0.659, 0.534, 0.841, 0.534, 0.841, 0.716, 0.659, 0.716, 0.375, 0.5, 0.5843, 0.5, 0.5843, 0.75, 0.375, 0.75, 0.375, 0.0, 0.5843, 0.0, 0.5843, 0.25, 0.375, 0.25, 0.125, 0.5, 0.375, 0.5, 0.375, 0.75, 0.125, 0.75, 0.375, 0.25, 0.5843, 0.25, 0.5843, 0.5, 0.375, 0.5, 0.841, 0.716, 0.841, 0.534, 0.875, 0.5, 0.875, 0.75, 0.841, 0.534, 0.659, 0.534, 0.625, 0.5, 0.875, 0.5, 0.659, 0.534, 0.659, 0.716, 0.5843, 0.75, 0.5843, 0.5, 0.659, 0.716, 0.841, 0.716, 0.875, 0.75, 0.625, 0.75, 0.375, 0.75, 0.5843, 0.75, 0.5843, 1.0, 0.375, 1.0, 0.659, 0.534, 0.841, 0.534, 0.841, 0.716, 0.659, 0.716, 0.375, 0.5, 0.5843, 0.5, 0.5843, 0.75, 0.375, 0.75, 0.375, 0.0, 0.5843, 0.0, 0.5843, 0.25, 0.375, 0.25, 0.125, 0.5, 0.375, 0.5, 0.375, 0.75, 0.125, 0.75, 0.375, 0.25, 0.5843, 0.25, 0.5843, 0.5, 0.375, 0.5, 0.841, 0.716, 0.841, 0.534, 0.875, 0.5, 0.875, 0.75, 0.841, 0.534, 0.659, 0.534, 0.625, 0.5, 0.875, 0.5, 0.659, 0.534, 0.659, 0.716, 0.5843, 0.75, 0.5843, 0.5, 0.659, 0.716, 0.841, 0.716, 0.875, 0.75, 0.625, 0.75, 0.375, 0.75, 0.5843, 0.75, 0.5843, 1.0, 0.375, 1.0, 0.659, 0.534, 0.841, 0.534, 0.841, 0.716, 0.659, 0.716, 0.375, 0.5, 0.5843, 0.5, 0.5843, 0.75, 0.375, 0.75, 0.375, 0.0, 0.5843, 0.0, 0.5843, 0.25, 0.375, 0.25, 0.125, 0.5, 0.375, 0.5, 0.375, 0.75, 0.125, 0.75, 0.375, 0.25, 0.5843, 0.25, 0.5843, 0.5, 0.375, 0.5, 0.841, 0.716, 0.841, 0.534, 0.875, 0.5, 0.875, 0.75, 0.841, 0.534, 0.659, 0.534, 0.625, 0.5, 0.875, 0.5, 0.659, 0.534, 0.659, 0.716, 0.5843, 0.75, 0.5843, 0.5, 0.659, 0.716, 0.841, 0.716, 0.875, 0.75, 0.625, 0.75, 0.375, 0.75, 0.5843, 0.75, 0.5843, 1.0, 0.375, 1.0, 0.375, 0.0, 0.625, 0.0, 0.625, 0.25, 0.375, 0.25, 0.375, 0.25, 0.625, 0.25, 0.625, 0.5, 0.375, 0.5, 0.375, 0.5, 0.625, 0.5, 0.625, 0.75, 0.375, 0.75, 0.375, 0.75, 0.625, 0.75, 0.625, 1.0, 0.375, 1.0, 0.125, 0.5, 0.375, 0.5, 0.375, 0.75, 0.125, 0.75, 0.625, 0.5, 0.875, 0.5, 0.875, 0.75, 0.625, 0.75, 0.659, 0.534, 0.841, 0.534, 0.841, 0.716, 0.659, 0.716, 0.375, 0.5, 0.5843, 0.5, 0.5843, 0.75, 0.375, 0.75, 0.375, 0.0, 0.5843, 0.0, 0.5843, 0.25, 0.375, 0.25, 0.125, 0.5, 0.375, 0.5, 0.375, 0.75, 0.125, 0.75, 0.375, 0.25, 0.5843, 0.25, 0.5843, 0.5, 0.375, 0.5, 0.841, 0.716, 0.841, 0.534, 0.875, 0.5, 0.875, 0.75, 0.841, 0.534, 0.659, 0.534, 0.625, 0.5, 0.875, 0.5, 0.659, 0.534, 0.659, 0.716, 0.5843, 0.75, 0.5843, 0.5, 0.659, 0.716, 0.841, 0.716, 0.875, 0.75, 0.625, 0.75, 0.375, 0.75, 0.5843, 0.75, 0.5843, 1.0, 0.375, 1.0, 0.5106, 0.0, 0.5106, 0.0, 0.5106, 0.25, 0.5106, 0.5, 0.5106, 0.75, 0.5106, 0.75, 0.5106, 0.75, 0.5106, 0.75, 0.5106, 1.0, 0.5106, 1.0, 0.125, 0.5, 0.375, 0.5, 0.375, 0.75, 0.125, 0.75, 0.625, 0.5, 0.875, 0.5, 0.875, 0.75, 0.625, 0.75, 0.4894, 0.75, 0.4894, 0.75, 0.4894, 1.0, 0.4894, 1.0, 0.4894, 0.25, 0.4894, 0.5, 0.4894, 0.5, 0.4894, 0.0, 0.4894, 0.0, 0.4894, 0.25, 0.4894, 0.5, 0.4894, 0.5, 0.4894, 0.75, 0.4894, 0.75, 0.375, 0.25, 0.4894, 0.25, 0.4894, 0.5, 0.375, 0.5, 0.375, 0.5, 0.4894, 0.5, 0.4894, 0.75, 0.375, 0.75, 0.5106, 0.0, 0.625, 0.0, 0.625, 0.25, 0.5106, 0.25, 0.5106, 0.75, 0.625, 0.75, 0.625, 1.0, 0.5106, 1.0, 0.5106, 0.25, 0.5106, 0.5, 0.4894, 0.5, 0.4894, 0.25, 0.5106, 0.25, 0.625, 0.25, 0.625, 0.5, 0.5106, 0.5, 0.375, 0.75, 0.4894, 0.75, 0.4894, 1.0, 0.375, 1.0, 0.4894, 0.5, 0.5106, 0.5, 0.5106, 0.5, 0.5, 0.5, 0.5, 0.5, 0.5, 0.5, 0.4894, 0.5, 0.375, 0.0, 0.4894, 0.0, 0.4894, 0.25, 0.375, 0.25, 0.5106, 0.5, 0.625, 0.5, 0.625, 0.75, 0.5106, 0.75, 0.4894, 0.75, 0.4894, 0.5, 0.4894, 0.5, 0.4894, 0.75, 0.5106, 0.5, 0.5106, 0.75, 0.5106, 0.75, 0.5106, 0.5, 0.5106, 0.75, 0.4894, 0.75, 0.4894, 0.75, 0.5, 0.75, 0.5, 0.75, 0.5, 0.75, 0.5106, 0.75, 0.5, 0.5, 0.5, 0.5, 0.5, 0.75, 0.5, 0.75, 0.5, 0.75, 0.5, 0.5, 0.5, 0.5, 0.5, 0.75, 0.4894, 0.75, 0.4894, 0.5, 0.5106, 0.5, 0.5106, 0.75, 0.5, 0.75, 0.5, 0.5, 0.5106, 0.75, 0.5106, 1.0, 0.4894, 1.0, 0.4894, 0.75, 0.5106, 0.0, 0.5106, 0.25, 0.4894, 0.25, 0.4894, 0.0, 0.4894, 0.25, 0.4894, 0.0, 0.5106, 0.0, 0.5106, 0.25, 0.4894, 1.0, 0.5106, 1.0, 0.4894, 1.0, 0.5106, 1.0])
me_cube_011.update()
me_cube = bpy.data.meshes.new('Cube')
me_cube.from_pydata([(-2.551, -3.521, -0.3795), (-2.551, -3.521, 0.3795), (-2.551, 14.69, -0.3795), (-2.551, 14.69, 0.3795), (10.48, -3.521, -0.3795), (10.48, -3.521, 0.3795), (10.48, 14.69, -0.3795), (10.48, 14.69, 0.3795)], [], [(0, 1, 3, 2), (2, 3, 7, 6), (6, 7, 5, 4), (4, 5, 1, 0), (2, 6, 4, 0), (7, 3, 1, 5)])
_uv = me_cube.uv_layers.new(name='UVMap')
_uv.uv.foreach_set('vector', [0.375, 0.0, 0.625, 0.0, 0.625, 0.25, 0.375, 0.25, 0.375, 0.25, 0.625, 0.25, 0.625, 0.5, 0.375, 0.5, 0.375, 0.5, 0.625, 0.5, 0.625, 0.75, 0.375, 0.75, 0.375, 0.75, 0.625, 0.75, 0.625, 1.0, 0.375, 1.0, 0.125, 0.5, 0.375, 0.5, 0.375, 0.75, 0.125, 0.75, 0.625, 0.5, 0.875, 0.5, 0.875, 0.75, 0.625, 0.75])
me_cube.update()

# ---- objects
ob_room = bpy.data.objects.new('room', me_room)
ob_sofa = bpy.data.objects.new('sofa', me_sofa)
ob_table_leg_002 = bpy.data.objects.new('table leg.002', me_cube_011)
ob_cube = bpy.data.objects.new('Cube', me_cube)

# ---- transforms, parenting, visibility, modifiers, constraints
ob_room.location = (-1.291, -10.83, -1.27)
ob_room.rotation_euler = (-3.142, -0.0, 0.0)
ob_room.scale = (2.005, 0.7039, 0.03937)
ob_sofa.location = (4.086, 5.445, 1.134)
ob_sofa.rotation_euler = (1.571, 0.000213, 1.571)
ob_sofa.scale = (0.8256, 0.8724, 0.7584)
ob_table_leg_002.location = (-11.05, -4.552, 3.068)
ob_table_leg_002.rotation_euler = (-1.571, -1.571, 3.142)
ob_table_leg_002.scale = (1.0, 1.0, 0.2379)
ob_cube.location = (-2.996, 7.43, 8.027)
ob_cube.rotation_euler = (1.911e-15, -4.371e-08, -3.142)

# ---- collection membership
col_collection.objects.link(ob_room)
col_collection.objects.link(ob_sofa)
col_table.objects.link(ob_table_leg_002)
col_table.objects.link(ob_cube)

# ---- scene / render settings (as saved in the file)
scene.frame_start = 1; scene.frame_end = 250; scene.frame_set(1)
scene.render.engine = 'BLENDER_EEVEE_NEXT'
bpy.context.view_layer.update()

# ---- added for rendering (the .blend has no active camera and no usable light): camera, sun
cam_auto = bpy.data.cameras.new('AutoCamera')
cam_auto.lens = 50.0
cam_auto.sensor_width = 36.0
cam_auto.clip_end = 1000.0
ob_auto_camera = bpy.data.objects.new('AutoCamera', cam_auto)
scene.collection.objects.link(ob_auto_camera)
ob_auto_camera.location = (27.3084, -32.7097, 27.4952)
ob_auto_camera.rotation_euler = (1.09748, -7.21219e-08, 0.694738)
scene.camera = ob_auto_camera
light_auto_sun = bpy.data.lights.new('AutoSun', 'SUN')
light_auto_sun.energy = 3.0
light_auto_sun.angle = 0.0523599
ob_auto_sun = bpy.data.objects.new('AutoSun', light_auto_sun)
scene.collection.objects.link(ob_auto_sun)
ob_auto_sun.rotation_euler = (0.872665, 0.174533, 0.523599)
bpy.context.view_layer.update()
